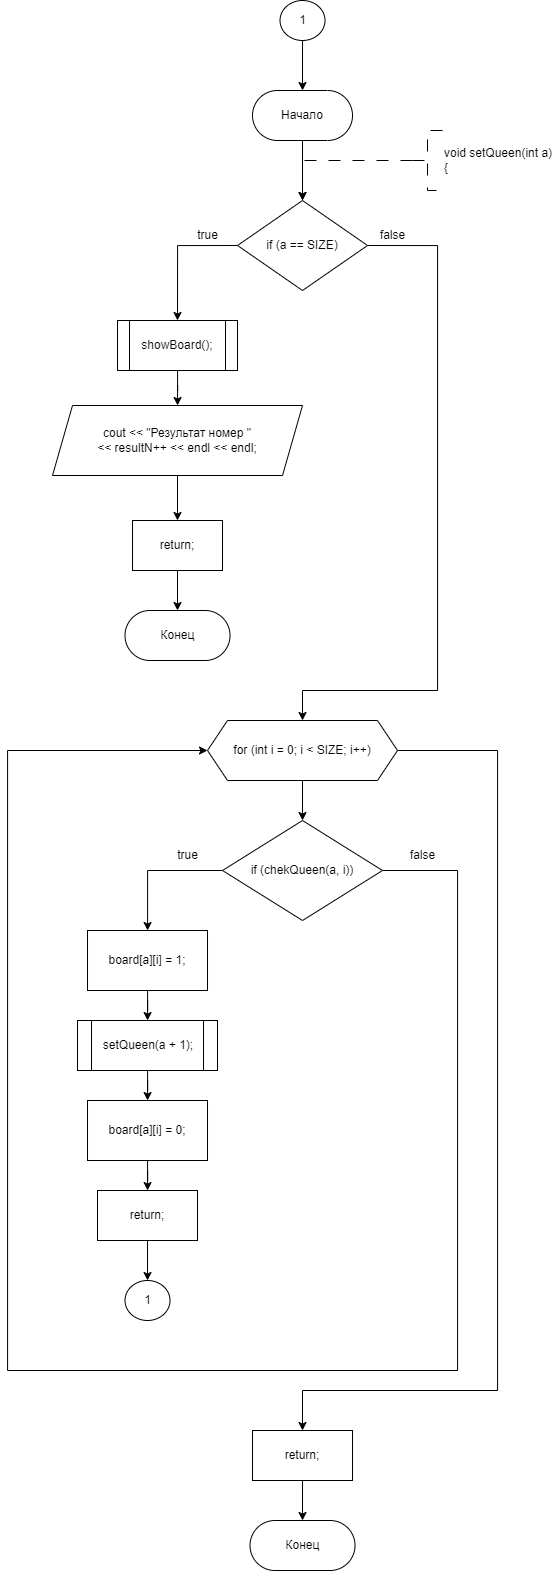

The diagram above was exported from draw.io. Its source (the exported page's mxGraphModel, read from the mxfile embedded in the PNG):
<mxGraphModel dx="1345" dy="892" grid="1" gridSize="10" guides="1" tooltips="1" connect="1" arrows="1" fold="1" page="1" pageScale="1" pageWidth="827" pageHeight="1169" math="0" shadow="0">
  <root>
    <mxCell id="WIyWlLk6GJQsqaUBKTNV-0" />
    <mxCell id="WIyWlLk6GJQsqaUBKTNV-1" parent="WIyWlLk6GJQsqaUBKTNV-0" />
    <mxCell id="HVGlthCQRGP7aR8pXnzb-172" value="" style="edgeStyle=orthogonalEdgeStyle;rounded=0;orthogonalLoop=1;jettySize=auto;html=1;" edge="1" parent="WIyWlLk6GJQsqaUBKTNV-1" source="HVGlthCQRGP7aR8pXnzb-2" target="HVGlthCQRGP7aR8pXnzb-171">
      <mxGeometry relative="1" as="geometry" />
    </mxCell>
    <mxCell id="HVGlthCQRGP7aR8pXnzb-2" value="Начало" style="rounded=1;whiteSpace=wrap;html=1;arcSize=50;" vertex="1" parent="WIyWlLk6GJQsqaUBKTNV-1">
      <mxGeometry x="305.01" y="200" width="100" height="50" as="geometry" />
    </mxCell>
    <mxCell id="HVGlthCQRGP7aR8pXnzb-3" value="" style="edgeStyle=orthogonalEdgeStyle;rounded=0;orthogonalLoop=1;jettySize=auto;html=1;strokeWidth=1;dashed=1;dashPattern=12 12;entryX=0.5;entryY=0;entryDx=0;entryDy=0;" edge="1" parent="WIyWlLk6GJQsqaUBKTNV-1" source="HVGlthCQRGP7aR8pXnzb-4" target="HVGlthCQRGP7aR8pXnzb-171">
      <mxGeometry relative="1" as="geometry">
        <Array as="points">
          <mxPoint x="355" y="270" />
        </Array>
        <mxPoint x="355.01" y="300" as="targetPoint" />
      </mxGeometry>
    </mxCell>
    <mxCell id="HVGlthCQRGP7aR8pXnzb-4" value="void setQueen(int a)&lt;br&gt;{" style="strokeWidth=1;html=1;shape=mxgraph.flowchart.annotation_2;align=left;labelPosition=right;pointerEvents=1;dashed=1;dashPattern=12 12;" vertex="1" parent="WIyWlLk6GJQsqaUBKTNV-1">
      <mxGeometry x="465.01" y="240" width="30" height="60" as="geometry" />
    </mxCell>
    <mxCell id="HVGlthCQRGP7aR8pXnzb-107" style="edgeStyle=orthogonalEdgeStyle;rounded=0;orthogonalLoop=1;jettySize=auto;html=1;exitX=1;exitY=0.5;exitDx=0;exitDy=0;entryX=0.5;entryY=0;entryDx=0;entryDy=0;" edge="1" parent="WIyWlLk6GJQsqaUBKTNV-1" target="HVGlthCQRGP7aR8pXnzb-105">
      <mxGeometry relative="1" as="geometry">
        <mxPoint x="444.3600000000001" y="765" as="sourcePoint" />
        <Array as="points">
          <mxPoint x="530" y="765" />
          <mxPoint x="530" y="1520" />
          <mxPoint x="353" y="1520" />
        </Array>
      </mxGeometry>
    </mxCell>
    <mxCell id="HVGlthCQRGP7aR8pXnzb-129" style="edgeStyle=orthogonalEdgeStyle;rounded=0;orthogonalLoop=1;jettySize=auto;html=1;exitX=0.5;exitY=1;exitDx=0;exitDy=0;entryX=0;entryY=0.5;entryDx=0;entryDy=0;" edge="1" parent="WIyWlLk6GJQsqaUBKTNV-1" source="HVGlthCQRGP7aR8pXnzb-116">
      <mxGeometry relative="1" as="geometry">
        <mxPoint x="272.51" y="482.5" as="targetPoint" />
      </mxGeometry>
    </mxCell>
    <mxCell id="HVGlthCQRGP7aR8pXnzb-174" style="edgeStyle=orthogonalEdgeStyle;rounded=0;orthogonalLoop=1;jettySize=auto;html=1;exitX=0;exitY=0.5;exitDx=0;exitDy=0;entryX=0.5;entryY=0;entryDx=0;entryDy=0;" edge="1" parent="WIyWlLk6GJQsqaUBKTNV-1" source="HVGlthCQRGP7aR8pXnzb-171" target="HVGlthCQRGP7aR8pXnzb-173">
      <mxGeometry relative="1" as="geometry" />
    </mxCell>
    <mxCell id="HVGlthCQRGP7aR8pXnzb-183" style="edgeStyle=orthogonalEdgeStyle;rounded=0;orthogonalLoop=1;jettySize=auto;html=1;exitX=1;exitY=0.5;exitDx=0;exitDy=0;entryX=0.5;entryY=0;entryDx=0;entryDy=0;" edge="1" parent="WIyWlLk6GJQsqaUBKTNV-1" source="HVGlthCQRGP7aR8pXnzb-171" target="HVGlthCQRGP7aR8pXnzb-182">
      <mxGeometry relative="1" as="geometry">
        <Array as="points">
          <mxPoint x="490" y="355" />
          <mxPoint x="490" y="800" />
          <mxPoint x="355" y="800" />
        </Array>
      </mxGeometry>
    </mxCell>
    <mxCell id="HVGlthCQRGP7aR8pXnzb-171" value="if (a == SIZE)" style="rhombus;whiteSpace=wrap;html=1;" vertex="1" parent="WIyWlLk6GJQsqaUBKTNV-1">
      <mxGeometry x="290.01" y="310" width="130" height="90" as="geometry" />
    </mxCell>
    <mxCell id="HVGlthCQRGP7aR8pXnzb-177" value="" style="edgeStyle=orthogonalEdgeStyle;rounded=0;orthogonalLoop=1;jettySize=auto;html=1;" edge="1" parent="WIyWlLk6GJQsqaUBKTNV-1" source="HVGlthCQRGP7aR8pXnzb-173" target="HVGlthCQRGP7aR8pXnzb-176">
      <mxGeometry relative="1" as="geometry" />
    </mxCell>
    <mxCell id="HVGlthCQRGP7aR8pXnzb-173" value="showBoard();" style="shape=process;whiteSpace=wrap;html=1;backgroundOutline=1;" vertex="1" parent="WIyWlLk6GJQsqaUBKTNV-1">
      <mxGeometry x="170.01" y="430" width="120" height="50" as="geometry" />
    </mxCell>
    <mxCell id="HVGlthCQRGP7aR8pXnzb-175" value="true" style="text;html=1;align=center;verticalAlign=middle;resizable=0;points=[];autosize=1;strokeColor=none;fillColor=none;" vertex="1" parent="WIyWlLk6GJQsqaUBKTNV-1">
      <mxGeometry x="240" y="330" width="40" height="30" as="geometry" />
    </mxCell>
    <mxCell id="HVGlthCQRGP7aR8pXnzb-179" value="" style="edgeStyle=orthogonalEdgeStyle;rounded=0;orthogonalLoop=1;jettySize=auto;html=1;" edge="1" parent="WIyWlLk6GJQsqaUBKTNV-1" source="HVGlthCQRGP7aR8pXnzb-176" target="HVGlthCQRGP7aR8pXnzb-178">
      <mxGeometry relative="1" as="geometry" />
    </mxCell>
    <mxCell id="HVGlthCQRGP7aR8pXnzb-176" value="cout &amp;lt;&amp;lt; &quot;Результат номер &quot; &lt;br&gt;&amp;lt;&amp;lt; resultN++ &amp;lt;&amp;lt; endl &amp;lt;&amp;lt; endl;" style="shape=parallelogram;perimeter=parallelogramPerimeter;whiteSpace=wrap;html=1;fixedSize=1;" vertex="1" parent="WIyWlLk6GJQsqaUBKTNV-1">
      <mxGeometry x="105.01" y="515" width="250" height="70" as="geometry" />
    </mxCell>
    <mxCell id="HVGlthCQRGP7aR8pXnzb-181" value="" style="edgeStyle=orthogonalEdgeStyle;rounded=0;orthogonalLoop=1;jettySize=auto;html=1;" edge="1" parent="WIyWlLk6GJQsqaUBKTNV-1" source="HVGlthCQRGP7aR8pXnzb-178" target="HVGlthCQRGP7aR8pXnzb-180">
      <mxGeometry relative="1" as="geometry" />
    </mxCell>
    <mxCell id="HVGlthCQRGP7aR8pXnzb-178" value="return;" style="whiteSpace=wrap;html=1;" vertex="1" parent="WIyWlLk6GJQsqaUBKTNV-1">
      <mxGeometry x="185.01999999999998" y="630" width="89.99" height="50" as="geometry" />
    </mxCell>
    <mxCell id="HVGlthCQRGP7aR8pXnzb-180" value="Конец" style="rounded=1;whiteSpace=wrap;html=1;arcSize=50;" vertex="1" parent="WIyWlLk6GJQsqaUBKTNV-1">
      <mxGeometry x="177.51" y="720" width="105" height="50" as="geometry" />
    </mxCell>
    <mxCell id="HVGlthCQRGP7aR8pXnzb-188" value="" style="edgeStyle=orthogonalEdgeStyle;rounded=0;orthogonalLoop=1;jettySize=auto;html=1;" edge="1" parent="WIyWlLk6GJQsqaUBKTNV-1" source="HVGlthCQRGP7aR8pXnzb-182" target="HVGlthCQRGP7aR8pXnzb-187">
      <mxGeometry relative="1" as="geometry" />
    </mxCell>
    <mxCell id="HVGlthCQRGP7aR8pXnzb-204" style="edgeStyle=orthogonalEdgeStyle;rounded=0;orthogonalLoop=1;jettySize=auto;html=1;exitX=1;exitY=0.5;exitDx=0;exitDy=0;" edge="1" parent="WIyWlLk6GJQsqaUBKTNV-1" source="HVGlthCQRGP7aR8pXnzb-182" target="HVGlthCQRGP7aR8pXnzb-197">
      <mxGeometry relative="1" as="geometry">
        <Array as="points">
          <mxPoint x="550" y="860" />
          <mxPoint x="550" y="1500" />
          <mxPoint x="355" y="1500" />
        </Array>
      </mxGeometry>
    </mxCell>
    <mxCell id="HVGlthCQRGP7aR8pXnzb-182" value="for (int i = 0; i &amp;lt; SIZE; i++)" style="shape=hexagon;perimeter=hexagonPerimeter2;whiteSpace=wrap;html=1;fixedSize=1;" vertex="1" parent="WIyWlLk6GJQsqaUBKTNV-1">
      <mxGeometry x="260.01" y="830" width="190" height="60" as="geometry" />
    </mxCell>
    <mxCell id="HVGlthCQRGP7aR8pXnzb-184" value="false" style="text;html=1;align=center;verticalAlign=middle;resizable=0;points=[];autosize=1;strokeColor=none;fillColor=none;" vertex="1" parent="WIyWlLk6GJQsqaUBKTNV-1">
      <mxGeometry x="420.01" y="330" width="50" height="30" as="geometry" />
    </mxCell>
    <mxCell id="HVGlthCQRGP7aR8pXnzb-190" value="" style="edgeStyle=orthogonalEdgeStyle;rounded=0;orthogonalLoop=1;jettySize=auto;html=1;" edge="1" parent="WIyWlLk6GJQsqaUBKTNV-1" source="HVGlthCQRGP7aR8pXnzb-187" target="HVGlthCQRGP7aR8pXnzb-189">
      <mxGeometry relative="1" as="geometry" />
    </mxCell>
    <mxCell id="HVGlthCQRGP7aR8pXnzb-199" style="edgeStyle=orthogonalEdgeStyle;rounded=0;orthogonalLoop=1;jettySize=auto;html=1;exitX=1;exitY=0.5;exitDx=0;exitDy=0;entryX=0;entryY=0.5;entryDx=0;entryDy=0;" edge="1" parent="WIyWlLk6GJQsqaUBKTNV-1" source="HVGlthCQRGP7aR8pXnzb-187" target="HVGlthCQRGP7aR8pXnzb-182">
      <mxGeometry relative="1" as="geometry">
        <mxPoint x="150" y="870.6666056315104" as="targetPoint" />
        <Array as="points">
          <mxPoint x="510" y="980" />
          <mxPoint x="510" y="1480" />
          <mxPoint x="60" y="1480" />
          <mxPoint x="60" y="860" />
        </Array>
      </mxGeometry>
    </mxCell>
    <mxCell id="HVGlthCQRGP7aR8pXnzb-187" value="if (chekQueen(a, i))" style="rhombus;whiteSpace=wrap;html=1;" vertex="1" parent="WIyWlLk6GJQsqaUBKTNV-1">
      <mxGeometry x="275.01" y="930" width="160" height="100" as="geometry" />
    </mxCell>
    <mxCell id="HVGlthCQRGP7aR8pXnzb-192" value="" style="edgeStyle=orthogonalEdgeStyle;rounded=0;orthogonalLoop=1;jettySize=auto;html=1;" edge="1" parent="WIyWlLk6GJQsqaUBKTNV-1" source="HVGlthCQRGP7aR8pXnzb-189" target="HVGlthCQRGP7aR8pXnzb-191">
      <mxGeometry relative="1" as="geometry" />
    </mxCell>
    <mxCell id="HVGlthCQRGP7aR8pXnzb-189" value="board[a][i] = 1;" style="whiteSpace=wrap;html=1;" vertex="1" parent="WIyWlLk6GJQsqaUBKTNV-1">
      <mxGeometry x="140.01" y="1040" width="120" height="60" as="geometry" />
    </mxCell>
    <mxCell id="HVGlthCQRGP7aR8pXnzb-194" value="" style="edgeStyle=orthogonalEdgeStyle;rounded=0;orthogonalLoop=1;jettySize=auto;html=1;" edge="1" parent="WIyWlLk6GJQsqaUBKTNV-1" source="HVGlthCQRGP7aR8pXnzb-191" target="HVGlthCQRGP7aR8pXnzb-193">
      <mxGeometry relative="1" as="geometry" />
    </mxCell>
    <mxCell id="HVGlthCQRGP7aR8pXnzb-191" value="setQueen(a + 1);" style="shape=process;whiteSpace=wrap;html=1;backgroundOutline=1;" vertex="1" parent="WIyWlLk6GJQsqaUBKTNV-1">
      <mxGeometry x="130.01" y="1130" width="140" height="50" as="geometry" />
    </mxCell>
    <mxCell id="HVGlthCQRGP7aR8pXnzb-203" value="" style="edgeStyle=orthogonalEdgeStyle;rounded=0;orthogonalLoop=1;jettySize=auto;html=1;" edge="1" parent="WIyWlLk6GJQsqaUBKTNV-1" source="HVGlthCQRGP7aR8pXnzb-193" target="HVGlthCQRGP7aR8pXnzb-202">
      <mxGeometry relative="1" as="geometry" />
    </mxCell>
    <mxCell id="HVGlthCQRGP7aR8pXnzb-193" value="board[a][i] = 0;" style="whiteSpace=wrap;html=1;" vertex="1" parent="WIyWlLk6GJQsqaUBKTNV-1">
      <mxGeometry x="140.01" y="1210" width="120" height="60" as="geometry" />
    </mxCell>
    <mxCell id="HVGlthCQRGP7aR8pXnzb-195" value="true" style="text;html=1;align=center;verticalAlign=middle;resizable=0;points=[];autosize=1;strokeColor=none;fillColor=none;" vertex="1" parent="WIyWlLk6GJQsqaUBKTNV-1">
      <mxGeometry x="220.01" y="950" width="40" height="30" as="geometry" />
    </mxCell>
    <mxCell id="HVGlthCQRGP7aR8pXnzb-196" value="" style="edgeStyle=orthogonalEdgeStyle;rounded=0;orthogonalLoop=1;jettySize=auto;html=1;" edge="1" parent="WIyWlLk6GJQsqaUBKTNV-1" source="HVGlthCQRGP7aR8pXnzb-197" target="HVGlthCQRGP7aR8pXnzb-198">
      <mxGeometry relative="1" as="geometry" />
    </mxCell>
    <mxCell id="HVGlthCQRGP7aR8pXnzb-197" value="return;" style="whiteSpace=wrap;html=1;" vertex="1" parent="WIyWlLk6GJQsqaUBKTNV-1">
      <mxGeometry x="305.01" y="1540" width="100" height="50" as="geometry" />
    </mxCell>
    <mxCell id="HVGlthCQRGP7aR8pXnzb-198" value="Конец" style="rounded=1;whiteSpace=wrap;html=1;arcSize=50;" vertex="1" parent="WIyWlLk6GJQsqaUBKTNV-1">
      <mxGeometry x="302.51" y="1630" width="105" height="50" as="geometry" />
    </mxCell>
    <mxCell id="HVGlthCQRGP7aR8pXnzb-201" value="false" style="text;html=1;align=center;verticalAlign=middle;resizable=0;points=[];autosize=1;strokeColor=none;fillColor=none;" vertex="1" parent="WIyWlLk6GJQsqaUBKTNV-1">
      <mxGeometry x="450.01" y="950" width="50" height="30" as="geometry" />
    </mxCell>
    <mxCell id="HVGlthCQRGP7aR8pXnzb-206" value="" style="edgeStyle=orthogonalEdgeStyle;rounded=0;orthogonalLoop=1;jettySize=auto;html=1;" edge="1" parent="WIyWlLk6GJQsqaUBKTNV-1" source="HVGlthCQRGP7aR8pXnzb-202" target="HVGlthCQRGP7aR8pXnzb-205">
      <mxGeometry relative="1" as="geometry" />
    </mxCell>
    <mxCell id="HVGlthCQRGP7aR8pXnzb-202" value="return;" style="whiteSpace=wrap;html=1;" vertex="1" parent="WIyWlLk6GJQsqaUBKTNV-1">
      <mxGeometry x="150.01" y="1300" width="100" height="50" as="geometry" />
    </mxCell>
    <mxCell id="HVGlthCQRGP7aR8pXnzb-205" value="1" style="ellipse;whiteSpace=wrap;html=1;" vertex="1" parent="WIyWlLk6GJQsqaUBKTNV-1">
      <mxGeometry x="177.51999999999998" y="1390" width="44.99" height="40" as="geometry" />
    </mxCell>
    <mxCell id="HVGlthCQRGP7aR8pXnzb-208" value="" style="edgeStyle=orthogonalEdgeStyle;rounded=0;orthogonalLoop=1;jettySize=auto;html=1;" edge="1" parent="WIyWlLk6GJQsqaUBKTNV-1" source="HVGlthCQRGP7aR8pXnzb-207" target="HVGlthCQRGP7aR8pXnzb-2">
      <mxGeometry relative="1" as="geometry" />
    </mxCell>
    <mxCell id="HVGlthCQRGP7aR8pXnzb-207" value="1" style="ellipse;whiteSpace=wrap;html=1;" vertex="1" parent="WIyWlLk6GJQsqaUBKTNV-1">
      <mxGeometry x="332.52" y="110" width="44.99" height="40" as="geometry" />
    </mxCell>
  </root>
</mxGraphModel>